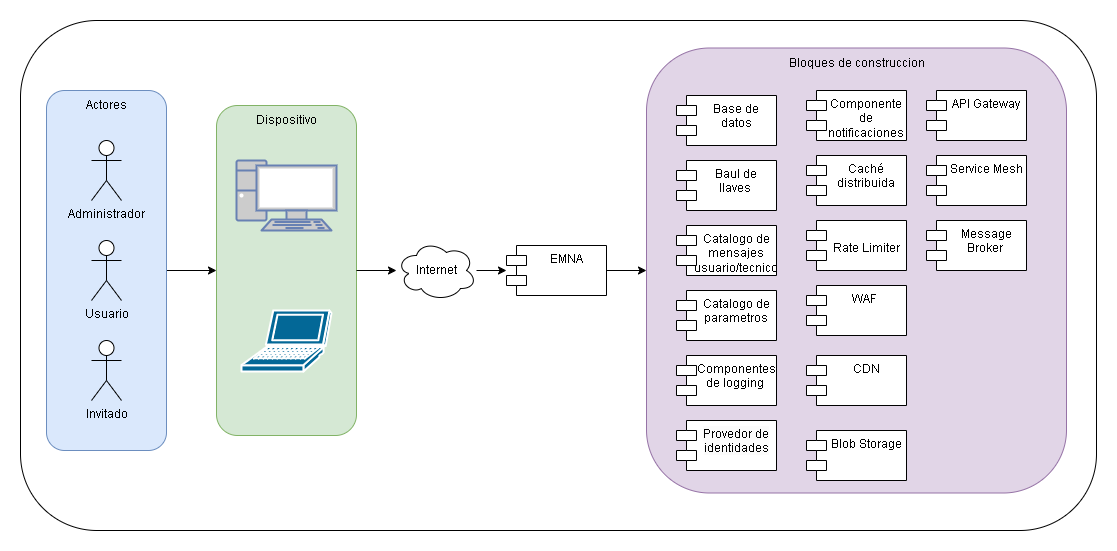

The diagram above was exported from draw.io. Its source (the exported page's mxGraphModel, read from the mxfile embedded in the PNG):
<mxGraphModel dx="880" dy="468" grid="1" gridSize="10" guides="1" tooltips="1" connect="1" arrows="1" fold="1" page="1" pageScale="1" pageWidth="827" pageHeight="1169" math="0" shadow="0">
  <root>
    <mxCell id="0" />
    <mxCell id="1" parent="0" />
    <mxCell id="2wBirmb9ZrbFHNxYtRje-7" value="" style="rounded=1;whiteSpace=wrap;html=1;" parent="1" vertex="1">
      <mxGeometry x="54" y="50" width="1076" height="510" as="geometry" />
    </mxCell>
    <mxCell id="2wBirmb9ZrbFHNxYtRje-13" style="edgeStyle=orthogonalEdgeStyle;rounded=0;orthogonalLoop=1;jettySize=auto;html=1;" parent="1" source="2wBirmb9ZrbFHNxYtRje-1" target="2wBirmb9ZrbFHNxYtRje-8" edge="1">
      <mxGeometry relative="1" as="geometry" />
    </mxCell>
    <mxCell id="2wBirmb9ZrbFHNxYtRje-1" value="" style="rounded=1;whiteSpace=wrap;html=1;fillColor=#dae8fc;strokeColor=#6c8ebf;" parent="1" vertex="1">
      <mxGeometry x="80" y="120" width="120" height="360" as="geometry" />
    </mxCell>
    <mxCell id="2wBirmb9ZrbFHNxYtRje-2" value="Usuario&lt;div&gt;&lt;br&gt;&lt;/div&gt;&lt;div&gt;&lt;br&gt;&lt;/div&gt;" style="shape=umlActor;verticalLabelPosition=bottom;verticalAlign=top;html=1;outlineConnect=0;" parent="1" vertex="1">
      <mxGeometry x="125" y="270" width="30" height="60" as="geometry" />
    </mxCell>
    <mxCell id="2wBirmb9ZrbFHNxYtRje-4" value="Administrador" style="shape=umlActor;verticalLabelPosition=bottom;verticalAlign=top;html=1;outlineConnect=0;" parent="1" vertex="1">
      <mxGeometry x="125" y="170" width="30" height="60" as="geometry" />
    </mxCell>
    <mxCell id="2wBirmb9ZrbFHNxYtRje-5" value="Actores" style="text;html=1;align=center;verticalAlign=middle;resizable=0;points=[];autosize=1;strokeColor=none;fillColor=none;" parent="1" vertex="1">
      <mxGeometry x="110" y="120" width="60" height="30" as="geometry" />
    </mxCell>
    <mxCell id="2wBirmb9ZrbFHNxYtRje-6" value="Invitado" style="shape=umlActor;verticalLabelPosition=bottom;verticalAlign=top;html=1;outlineConnect=0;" parent="1" vertex="1">
      <mxGeometry x="125" y="370" width="30" height="60" as="geometry" />
    </mxCell>
    <mxCell id="2wBirmb9ZrbFHNxYtRje-8" value="" style="rounded=1;whiteSpace=wrap;html=1;fillColor=#d5e8d4;strokeColor=#82b366;" parent="1" vertex="1">
      <mxGeometry x="250" y="135" width="140" height="330" as="geometry" />
    </mxCell>
    <mxCell id="2wBirmb9ZrbFHNxYtRje-9" value="Dispositivo" style="text;html=1;align=center;verticalAlign=middle;resizable=0;points=[];autosize=1;strokeColor=none;fillColor=none;" parent="1" vertex="1">
      <mxGeometry x="280" y="135" width="80" height="30" as="geometry" />
    </mxCell>
    <mxCell id="2wBirmb9ZrbFHNxYtRje-10" value="" style="fontColor=#0066CC;verticalAlign=top;verticalLabelPosition=bottom;labelPosition=center;align=center;html=1;outlineConnect=0;fillColor=#CCCCCC;strokeColor=#6881B3;gradientColor=none;gradientDirection=north;strokeWidth=2;shape=mxgraph.networks.pc;" parent="1" vertex="1">
      <mxGeometry x="270" y="190" width="100" height="70" as="geometry" />
    </mxCell>
    <mxCell id="2wBirmb9ZrbFHNxYtRje-12" value="" style="shape=mxgraph.cisco.computers_and_peripherals.laptop;html=1;pointerEvents=1;dashed=0;fillColor=#036897;strokeColor=#ffffff;strokeWidth=2;verticalLabelPosition=bottom;verticalAlign=top;align=center;outlineConnect=0;" parent="1" vertex="1">
      <mxGeometry x="275" y="340" width="90" height="61" as="geometry" />
    </mxCell>
    <mxCell id="2wBirmb9ZrbFHNxYtRje-14" value="Internet" style="ellipse;shape=cloud;whiteSpace=wrap;html=1;" parent="1" vertex="1">
      <mxGeometry x="430" y="270" width="80" height="60" as="geometry" />
    </mxCell>
    <mxCell id="2wBirmb9ZrbFHNxYtRje-15" style="edgeStyle=orthogonalEdgeStyle;rounded=0;orthogonalLoop=1;jettySize=auto;html=1;entryX=0;entryY=0.5;entryDx=0;entryDy=0;entryPerimeter=0;" parent="1" source="2wBirmb9ZrbFHNxYtRje-8" target="2wBirmb9ZrbFHNxYtRje-14" edge="1">
      <mxGeometry relative="1" as="geometry" />
    </mxCell>
    <mxCell id="2wBirmb9ZrbFHNxYtRje-19" style="edgeStyle=orthogonalEdgeStyle;rounded=0;orthogonalLoop=1;jettySize=auto;html=1;startArrow=classic;startFill=1;endArrow=none;endFill=0;" parent="1" source="2wBirmb9ZrbFHNxYtRje-16" target="2wBirmb9ZrbFHNxYtRje-14" edge="1">
      <mxGeometry relative="1" as="geometry" />
    </mxCell>
    <mxCell id="2wBirmb9ZrbFHNxYtRje-21" style="edgeStyle=orthogonalEdgeStyle;rounded=0;orthogonalLoop=1;jettySize=auto;html=1;entryX=0;entryY=0.5;entryDx=0;entryDy=0;" parent="1" source="2wBirmb9ZrbFHNxYtRje-16" target="2wBirmb9ZrbFHNxYtRje-20" edge="1">
      <mxGeometry relative="1" as="geometry" />
    </mxCell>
    <mxCell id="2wBirmb9ZrbFHNxYtRje-16" value="EMNA" style="shape=module;align=left;spacingLeft=20;align=center;verticalAlign=top;whiteSpace=wrap;html=1;" parent="1" vertex="1">
      <mxGeometry x="540" y="275" width="100" height="50" as="geometry" />
    </mxCell>
    <mxCell id="2wBirmb9ZrbFHNxYtRje-20" value="" style="rounded=1;whiteSpace=wrap;html=1;fillColor=#e1d5e7;strokeColor=#9673a6;" parent="1" vertex="1">
      <mxGeometry x="680" y="77.5" width="420" height="445" as="geometry" />
    </mxCell>
    <mxCell id="2wBirmb9ZrbFHNxYtRje-22" value="Base de datos" style="shape=module;align=left;spacingLeft=20;align=center;verticalAlign=top;whiteSpace=wrap;html=1;" parent="1" vertex="1">
      <mxGeometry x="710" y="125" width="100" height="50" as="geometry" />
    </mxCell>
    <mxCell id="2wBirmb9ZrbFHNxYtRje-23" value="Baul de llaves&amp;nbsp;" style="shape=module;align=left;spacingLeft=20;align=center;verticalAlign=top;whiteSpace=wrap;html=1;" parent="1" vertex="1">
      <mxGeometry x="710" y="190" width="100" height="50" as="geometry" />
    </mxCell>
    <mxCell id="2wBirmb9ZrbFHNxYtRje-24" value="Catalogo de mensajes usuario/tecnico&lt;div&gt;&lt;br&gt;&lt;/div&gt;" style="shape=module;align=left;spacingLeft=20;align=center;verticalAlign=top;whiteSpace=wrap;html=1;" parent="1" vertex="1">
      <mxGeometry x="710" y="255" width="100" height="50" as="geometry" />
    </mxCell>
    <mxCell id="2wBirmb9ZrbFHNxYtRje-25" value="Catalogo de parametros" style="shape=module;align=left;spacingLeft=20;align=center;verticalAlign=top;whiteSpace=wrap;html=1;" parent="1" vertex="1">
      <mxGeometry x="710" y="320" width="100" height="50" as="geometry" />
    </mxCell>
    <mxCell id="2wBirmb9ZrbFHNxYtRje-26" value="&lt;span style=&quot;color: rgb(0, 0, 0); font-family: Helvetica; font-size: 12px; font-style: normal; font-variant-ligatures: normal; font-variant-caps: normal; font-weight: 400; letter-spacing: normal; orphans: 2; text-align: center; text-indent: 0px; text-transform: none; widows: 2; word-spacing: 0px; -webkit-text-stroke-width: 0px; white-space: normal; background-color: rgb(251, 251, 251); text-decoration-thickness: initial; text-decoration-style: initial; text-decoration-color: initial; display: inline !important; float: none;&quot;&gt;Provedor de identidades&lt;/span&gt;&lt;div&gt;&lt;br/&gt;&lt;/div&gt;" style="shape=module;align=left;spacingLeft=20;align=center;verticalAlign=top;whiteSpace=wrap;html=1;" parent="1" vertex="1">
      <mxGeometry x="710" y="450" width="100" height="50" as="geometry" />
    </mxCell>
    <mxCell id="2wBirmb9ZrbFHNxYtRje-27" value="Componentes de logging&amp;nbsp;" style="shape=module;align=left;spacingLeft=20;align=center;verticalAlign=top;whiteSpace=wrap;html=1;" parent="1" vertex="1">
      <mxGeometry x="710" y="385" width="100" height="50" as="geometry" />
    </mxCell>
    <mxCell id="2wBirmb9ZrbFHNxYtRje-30" value="Componente de notificaciones" style="shape=module;align=left;spacingLeft=20;align=center;verticalAlign=top;whiteSpace=wrap;html=1;" parent="1" vertex="1">
      <mxGeometry x="840" y="120" width="100" height="50" as="geometry" />
    </mxCell>
    <mxCell id="2wBirmb9ZrbFHNxYtRje-31" value="Caché distribuida" style="shape=module;align=left;spacingLeft=20;align=center;verticalAlign=top;whiteSpace=wrap;html=1;" parent="1" vertex="1">
      <mxGeometry x="840" y="185" width="100" height="50" as="geometry" />
    </mxCell>
    <mxCell id="2wBirmb9ZrbFHNxYtRje-32" value="&#10;Rate Limiter&#10;&#10;" style="shape=module;align=left;spacingLeft=20;align=center;verticalAlign=top;whiteSpace=wrap;html=1;" parent="1" vertex="1">
      <mxGeometry x="840" y="250" width="100" height="50" as="geometry" />
    </mxCell>
    <mxCell id="2wBirmb9ZrbFHNxYtRje-33" value="WAF&amp;nbsp;" style="shape=module;align=left;spacingLeft=20;align=center;verticalAlign=top;whiteSpace=wrap;html=1;" parent="1" vertex="1">
      <mxGeometry x="840" y="315" width="100" height="50" as="geometry" />
    </mxCell>
    <mxCell id="2wBirmb9ZrbFHNxYtRje-34" value="CDN" style="shape=module;align=left;spacingLeft=20;align=center;verticalAlign=top;whiteSpace=wrap;html=1;" parent="1" vertex="1">
      <mxGeometry x="840" y="385" width="100" height="50" as="geometry" />
    </mxCell>
    <mxCell id="2wBirmb9ZrbFHNxYtRje-42" value="API Gateway" style="shape=module;align=left;spacingLeft=20;align=center;verticalAlign=top;whiteSpace=wrap;html=1;" parent="1" vertex="1">
      <mxGeometry x="960" y="120" width="100" height="50" as="geometry" />
    </mxCell>
    <mxCell id="2wBirmb9ZrbFHNxYtRje-43" value="Service Mesh" style="shape=module;align=left;spacingLeft=20;align=center;verticalAlign=top;whiteSpace=wrap;html=1;" parent="1" vertex="1">
      <mxGeometry x="960" y="185" width="100" height="50" as="geometry" />
    </mxCell>
    <mxCell id="2wBirmb9ZrbFHNxYtRje-44" value="Message Broker&amp;nbsp;" style="shape=module;align=left;spacingLeft=20;align=center;verticalAlign=top;whiteSpace=wrap;html=1;" parent="1" vertex="1">
      <mxGeometry x="960" y="250" width="100" height="50" as="geometry" />
    </mxCell>
    <mxCell id="2wBirmb9ZrbFHNxYtRje-49" value="Bloques de construccion" style="text;html=1;align=center;verticalAlign=middle;resizable=0;points=[];autosize=1;strokeColor=none;fillColor=none;" parent="1" vertex="1">
      <mxGeometry x="810" y="77.5" width="160" height="30" as="geometry" />
    </mxCell>
    <mxCell id="anMzIHh_wfAL9c55dTHN-1" value="Blob Storage" style="shape=module;align=left;spacingLeft=20;align=center;verticalAlign=top;whiteSpace=wrap;html=1;" parent="1" vertex="1">
      <mxGeometry x="840" y="460" width="100" height="50" as="geometry" />
    </mxCell>
  </root>
</mxGraphModel>